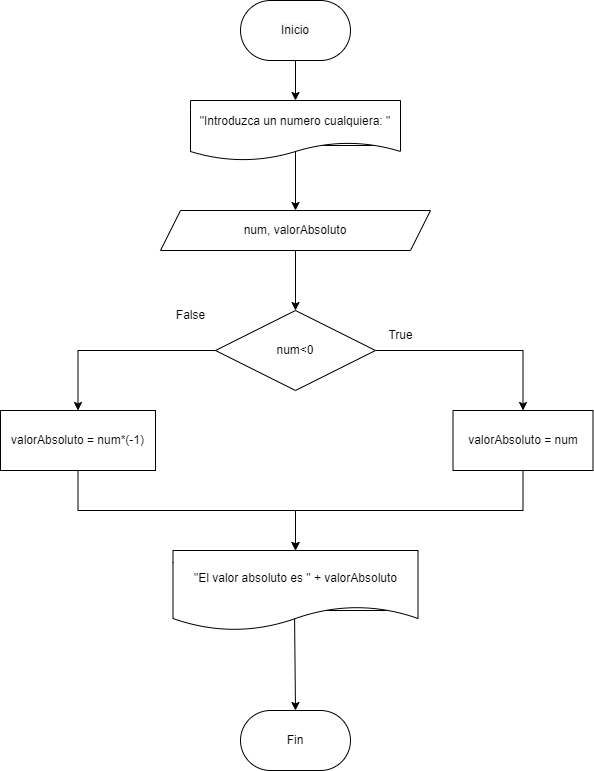

The diagram above was exported from draw.io. Its source (the exported page's mxGraphModel, read from the mxfile embedded in the PNG):
<mxGraphModel dx="1002" dy="457" grid="1" gridSize="10" guides="1" tooltips="1" connect="1" arrows="1" fold="1" page="1" pageScale="1" pageWidth="827" pageHeight="1169" math="0" shadow="0">
  <root>
    <mxCell id="0" />
    <mxCell id="1" parent="0" />
    <mxCell id="GKAKenYFgjbzbQe7y34G-2" value="" style="edgeStyle=orthogonalEdgeStyle;rounded=0;orthogonalLoop=1;jettySize=auto;html=1;entryX=0.5;entryY=0;entryDx=0;entryDy=0;" parent="1" source="GKAKenYFgjbzbQe7y34G-3" target="LLcc9GPsv0nkDJ3uPfjJ-3" edge="1">
      <mxGeometry relative="1" as="geometry">
        <mxPoint x="746" y="465" as="targetPoint" />
      </mxGeometry>
    </mxCell>
    <mxCell id="LLcc9GPsv0nkDJ3uPfjJ-2" style="edgeStyle=orthogonalEdgeStyle;rounded=0;orthogonalLoop=1;jettySize=auto;html=1;exitX=0;exitY=0.5;exitDx=0;exitDy=0;entryX=0.5;entryY=0;entryDx=0;entryDy=0;" parent="1" source="GKAKenYFgjbzbQe7y34G-3" target="LLcc9GPsv0nkDJ3uPfjJ-1" edge="1">
      <mxGeometry relative="1" as="geometry" />
    </mxCell>
    <mxCell id="GKAKenYFgjbzbQe7y34G-3" value="num&amp;lt;0" style="rhombus;whiteSpace=wrap;html=1;" parent="1" vertex="1">
      <mxGeometry x="321" y="360" width="160" height="80" as="geometry" />
    </mxCell>
    <mxCell id="GKAKenYFgjbzbQe7y34G-4" value="True" style="text;html=1;resizable=0;autosize=1;align=center;verticalAlign=middle;points=[];fillColor=none;strokeColor=none;rounded=0;" parent="1" vertex="1">
      <mxGeometry x="481" y="370" width="50" height="30" as="geometry" />
    </mxCell>
    <mxCell id="GKAKenYFgjbzbQe7y34G-5" value="False" style="text;html=1;resizable=0;autosize=1;align=center;verticalAlign=middle;points=[];fillColor=none;strokeColor=none;rounded=0;" parent="1" vertex="1">
      <mxGeometry x="271" y="350" width="50" height="30" as="geometry" />
    </mxCell>
    <mxCell id="GKAKenYFgjbzbQe7y34G-6" style="edgeStyle=orthogonalEdgeStyle;rounded=0;orthogonalLoop=1;jettySize=auto;html=1;" parent="1" source="GKAKenYFgjbzbQe7y34G-7" target="GKAKenYFgjbzbQe7y34G-10" edge="1">
      <mxGeometry relative="1" as="geometry" />
    </mxCell>
    <mxCell id="GKAKenYFgjbzbQe7y34G-7" value="&lt;span style=&quot;color: rgb(0, 0, 0); font-family: Helvetica; font-size: 12px; font-style: normal; font-variant-ligatures: normal; font-variant-caps: normal; font-weight: 400; letter-spacing: normal; orphans: 2; text-align: center; text-indent: 0px; text-transform: none; widows: 2; word-spacing: 0px; -webkit-text-stroke-width: 0px; background-color: rgb(248, 249, 250); text-decoration-thickness: initial; text-decoration-style: initial; text-decoration-color: initial; float: none; display: inline !important;&quot;&gt;Inicio&lt;/span&gt;" style="rounded=1;whiteSpace=wrap;html=1;arcSize=50;" parent="1" vertex="1">
      <mxGeometry x="346" y="50" width="110" height="60" as="geometry" />
    </mxCell>
    <mxCell id="GKAKenYFgjbzbQe7y34G-8" value="Fin" style="rounded=1;whiteSpace=wrap;html=1;arcSize=50;" parent="1" vertex="1">
      <mxGeometry x="346" y="760" width="110" height="60" as="geometry" />
    </mxCell>
    <mxCell id="GKAKenYFgjbzbQe7y34G-9" style="edgeStyle=orthogonalEdgeStyle;rounded=0;orthogonalLoop=1;jettySize=auto;html=1;exitX=1;exitY=0.75;exitDx=0;exitDy=0;entryX=0.5;entryY=0;entryDx=0;entryDy=0;" parent="1" source="GKAKenYFgjbzbQe7y34G-10" target="GKAKenYFgjbzbQe7y34G-12" edge="1">
      <mxGeometry relative="1" as="geometry">
        <Array as="points">
          <mxPoint x="401" y="195" />
        </Array>
      </mxGeometry>
    </mxCell>
    <mxCell id="GKAKenYFgjbzbQe7y34G-10" value="&quot;Introduzca un numero cualquiera: &quot;" style="shape=document;whiteSpace=wrap;html=1;boundedLbl=1;" parent="1" vertex="1">
      <mxGeometry x="296" y="150" width="210" height="60" as="geometry" />
    </mxCell>
    <mxCell id="GKAKenYFgjbzbQe7y34G-11" style="edgeStyle=orthogonalEdgeStyle;rounded=0;orthogonalLoop=1;jettySize=auto;html=1;exitX=0.5;exitY=1;exitDx=0;exitDy=0;entryX=0.5;entryY=0;entryDx=0;entryDy=0;" parent="1" source="GKAKenYFgjbzbQe7y34G-12" target="GKAKenYFgjbzbQe7y34G-3" edge="1">
      <mxGeometry relative="1" as="geometry" />
    </mxCell>
    <mxCell id="GKAKenYFgjbzbQe7y34G-12" value="num, valorAbsoluto" style="shape=parallelogram;perimeter=parallelogramPerimeter;whiteSpace=wrap;html=1;fixedSize=1;" parent="1" vertex="1">
      <mxGeometry x="266" y="260" width="270" height="40" as="geometry" />
    </mxCell>
    <mxCell id="LLcc9GPsv0nkDJ3uPfjJ-6" style="edgeStyle=orthogonalEdgeStyle;rounded=0;orthogonalLoop=1;jettySize=auto;html=1;exitX=1;exitY=0.75;exitDx=0;exitDy=0;entryX=0.5;entryY=0;entryDx=0;entryDy=0;" parent="1" source="GKAKenYFgjbzbQe7y34G-14" target="GKAKenYFgjbzbQe7y34G-8" edge="1">
      <mxGeometry relative="1" as="geometry">
        <Array as="points">
          <mxPoint x="400" y="660" />
          <mxPoint x="400" y="760" />
        </Array>
      </mxGeometry>
    </mxCell>
    <mxCell id="GKAKenYFgjbzbQe7y34G-14" value="&quot;El valor absoluto es &quot; + valorAbsoluto" style="shape=document;whiteSpace=wrap;html=1;boundedLbl=1;" parent="1" vertex="1">
      <mxGeometry x="278.5" y="600" width="245" height="80" as="geometry" />
    </mxCell>
    <mxCell id="LLcc9GPsv0nkDJ3uPfjJ-4" style="edgeStyle=orthogonalEdgeStyle;rounded=0;orthogonalLoop=1;jettySize=auto;html=1;exitX=0.5;exitY=1;exitDx=0;exitDy=0;entryX=0.5;entryY=0;entryDx=0;entryDy=0;" parent="1" source="LLcc9GPsv0nkDJ3uPfjJ-1" target="GKAKenYFgjbzbQe7y34G-14" edge="1">
      <mxGeometry relative="1" as="geometry" />
    </mxCell>
    <mxCell id="LLcc9GPsv0nkDJ3uPfjJ-1" value="valorAbsoluto = num*(-1)" style="rounded=0;whiteSpace=wrap;html=1;" parent="1" vertex="1">
      <mxGeometry x="106" y="460" width="155" height="60" as="geometry" />
    </mxCell>
    <mxCell id="LLcc9GPsv0nkDJ3uPfjJ-5" style="edgeStyle=orthogonalEdgeStyle;rounded=0;orthogonalLoop=1;jettySize=auto;html=1;exitX=0.5;exitY=1;exitDx=0;exitDy=0;entryX=0.5;entryY=0;entryDx=0;entryDy=0;" parent="1" source="LLcc9GPsv0nkDJ3uPfjJ-3" target="GKAKenYFgjbzbQe7y34G-14" edge="1">
      <mxGeometry relative="1" as="geometry" />
    </mxCell>
    <mxCell id="LLcc9GPsv0nkDJ3uPfjJ-3" value="valorAbsoluto = num" style="rounded=0;whiteSpace=wrap;html=1;" parent="1" vertex="1">
      <mxGeometry x="558.5" y="460" width="140" height="60" as="geometry" />
    </mxCell>
  </root>
</mxGraphModel>